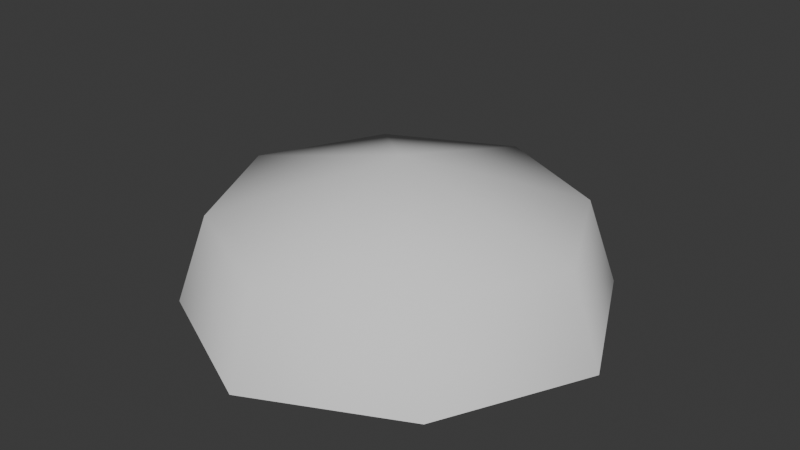 # Source: nail.blend  (saved by Blender 5.2.44; exported with 4.5.12 LTS)
import bpy
from mathutils import Matrix  # noqa: F401  (used for matrix-valued properties, if any)

bpy.ops.wm.read_factory_settings(use_empty=True)
scene = bpy.context.scene
scene.name = 'Scene'

# ---- collections
col_collection = bpy.data.collections.new('Collection'); scene.collection.children.link(col_collection)

# ---- world
world_world = bpy.data.worlds.new('World'); scene.world = world_world
world_world.use_nodes = True; world_world.node_tree.nodes.clear()
_N = world_world.node_tree.nodes; _L = world_world.node_tree.links
n0 = _N.new('ShaderNodeOutputWorld'); n0.name = 'World Output'; n0.location = (200, 100)
n1 = _N.new('ShaderNodeBackground'); n1.name = 'Background'; n1.location = (-200, 100)
n1.inputs[0].default_value = (0.05088, 0.05088, 0.05088, 1.0)
_L.new(n1.outputs[0], n0.inputs[0])
n0.is_active_output = True
world_world.color = (0.05088, 0.05088, 0.05088)
world_world.sun_shadow_jitter_overblur = 0.0

# ---- meshes
me_cube_001 = bpy.data.meshes.new('Cube.001')
me_cube_001.from_pydata([(-0.6741, -0.6741, -0.1127), (-0.5764, -0.5764, 0.2916), (-0.6741, 0.6741, -0.1127), (-0.5764, 0.5764, 0.2916), (0.6741, -0.6741, -0.1127), (0.5764, -0.5764, 0.2916), (0.6741, 0.6741, -0.1127), (0.5764, 0.5764, 0.2916), (-1.0, 0.0, -0.1127), (-0.8552, 0.0, 0.2916), (1.0, 0.0, -0.1127), (0.8552, 0.0, 0.2916), (0.0, 1.0, -0.1127), (0.0, 0.8552, 0.2916), (0.0, -1.0, -0.1127), (0.0, -0.8552, 0.2916), (0.0, 0.0, 0.533)], [], [(6, 7, 11, 10), (8, 9, 3, 2), (12, 13, 7, 6), (10, 11, 5, 4), (16, 1, 15), (4, 5, 15, 14), (1, 9, 8, 0), (13, 3, 16), (7, 16, 11), (2, 3, 13, 12), (11, 16, 5), (14, 15, 1, 0), (16, 3, 9), (5, 16, 15), (16, 7, 13), (1, 16, 9)])
me_cube_001.polygons.foreach_set('use_smooth', [True] * 16)
_uv = me_cube_001.uv_layers.new(name='UVMap')
_uv.uv.foreach_set('vector', [0.375, 0.5, 0.625, 0.5, 0.625, 0.625, 0.375, 0.625, 0.375, 0.125, 0.625, 0.125, 0.625, 0.25, 0.375, 0.25, 0.375, 0.375, 0.625, 0.375, 0.625, 0.5, 0.375, 0.5, 0.375, 0.625, 0.625, 0.625, 0.625, 0.75, 0.375, 0.75, 0.75, 0.625, 0.875, 0.75, 0.75, 0.75, 0.375, 0.75, 0.625, 0.75, 0.625, 0.875, 0.375, 0.875, 0.625, 0.0, 0.625, 0.125, 0.375, 0.125, 0.375, 0.0, 0.75, 0.5, 0.875, 0.5, 0.75, 0.625, 0.625, 0.5, 0.75, 0.625, 0.625, 0.625, 0.375, 0.25, 0.625, 0.25, 0.625, 0.375, 0.375, 0.375, 0.625, 0.625, 0.75, 0.625, 0.625, 0.75, 0.375, 0.875, 0.625, 0.875, 0.625, 1.0, 0.375, 1.0, 0.75, 0.625, 0.875, 0.5, 0.875, 0.625, 0.625, 0.75, 0.75, 0.625, 0.75, 0.75, 0.75, 0.625, 0.625, 0.5, 0.75, 0.5, 0.875, 0.75, 0.75, 0.625, 0.875, 0.625])
me_cube_001.update()

# ---- objects
ob_cube = bpy.data.objects.new('Cube', me_cube_001)

# ---- transforms, parenting, visibility, modifiers, constraints
ob_cube.location = (0.0, 0.0, 0.0)

# ---- collection membership
col_collection.objects.link(ob_cube)

# ---- scene / render settings (as saved in the file)
scene.frame_start = 1; scene.frame_end = 250; scene.frame_set(1)
scene.render.engine = 'BLENDER_EEVEE_NEXT'
scene.render.bake_bias = 0.0
scene.render.bake_samples = 0
scene.render.compositor_device = 'GPU'
scene.eevee.use_volume_custom_range = False
scene.eevee.fast_gi_thickness_near = 0.1
scene.eevee.fast_gi_thickness_far = 0.0
scene.eevee.ray_tracing_options.screen_trace_thickness = 0.1
bpy.context.view_layer.update()

# ---- added for rendering (the .blend has no active camera and no usable light): camera, sun
cam_auto = bpy.data.cameras.new('AutoCamera')
cam_auto.lens = 50.0
cam_auto.sensor_width = 36.0
cam_auto.clip_end = 1000.0
ob_auto_camera = bpy.data.objects.new('AutoCamera', cam_auto)
scene.collection.objects.link(ob_auto_camera)
ob_auto_camera.location = (2.68425, -3.2211, 2.35757)
ob_auto_camera.rotation_euler = (1.09748, -7.21219e-08, 0.694738)
scene.camera = ob_auto_camera
light_auto_sun = bpy.data.lights.new('AutoSun', 'SUN')
light_auto_sun.energy = 3.0
light_auto_sun.angle = 0.0523599
ob_auto_sun = bpy.data.objects.new('AutoSun', light_auto_sun)
scene.collection.objects.link(ob_auto_sun)
ob_auto_sun.rotation_euler = (0.872665, 0.174533, 0.523599)
bpy.context.view_layer.update()
